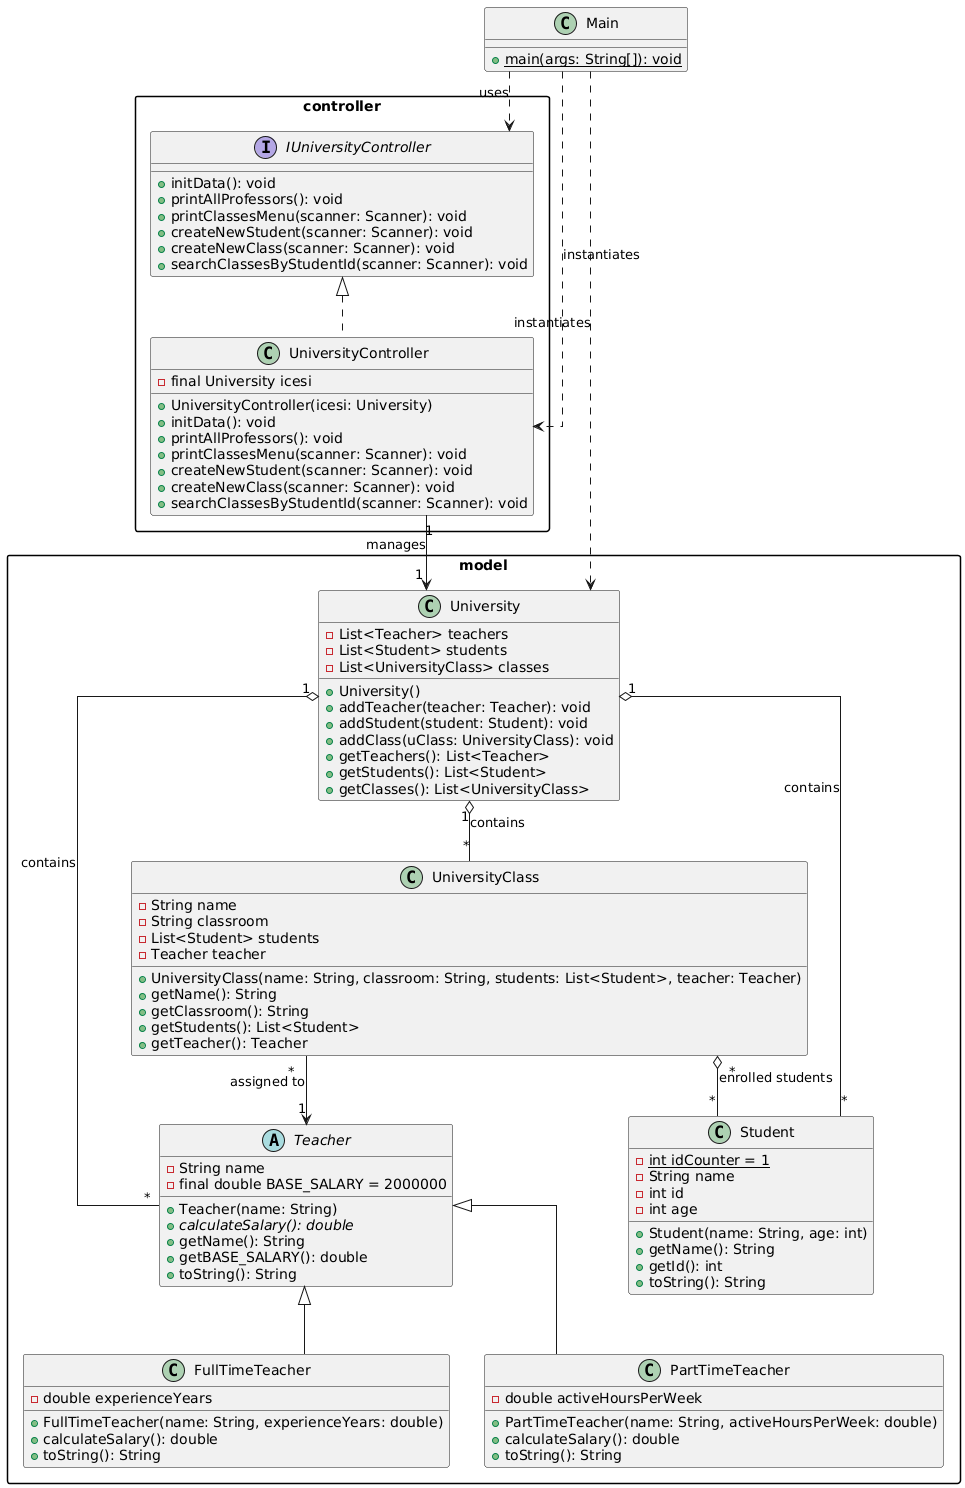

The diagram above was rendered by PlantUML. Its source (embedded in the PNG):
@startuml
skinparam linetype ortho
skinparam packageStyle rectangle

package "model" {
    abstract class Teacher {
        - String name
        - final double BASE_SALARY = 2000000
        + Teacher(name: String)
        + {abstract} calculateSalary(): double
        + getName(): String
        + getBASE_SALARY(): double
        + toString(): String
    }

    class FullTimeTeacher {
        - double experienceYears
        + FullTimeTeacher(name: String, experienceYears: double)
        + calculateSalary(): double
        + toString(): String
    }

    class PartTimeTeacher {
        - double activeHoursPerWeek
        + PartTimeTeacher(name: String, activeHoursPerWeek: double)
        + calculateSalary(): double
        + toString(): String
    }

    class Student {
        - {static} int idCounter = 1
        - String name
        - int id
        - int age
        + Student(name: String, age: int)
        + getName(): String
        + getId(): int
        + toString(): String
    }

    class UniversityClass {
        - String name
        - String classroom
        - List<Student> students
        - Teacher teacher
        + UniversityClass(name: String, classroom: String, students: List<Student>, teacher: Teacher)
        + getName(): String
        + getClassroom(): String
        + getStudents(): List<Student>
        + getTeacher(): Teacher
    }

    class University {
        - List<Teacher> teachers
        - List<Student> students
        - List<UniversityClass> classes
        + University()
        + addTeacher(teacher: Teacher): void
        + addStudent(student: Student): void
        + addClass(uClass: UniversityClass): void
        + getTeachers(): List<Teacher>
        + getStudents(): List<Student>
        + getClasses(): List<UniversityClass>
    }
}

package "controller" {
    interface IUniversityController {
        + initData(): void
        + printAllProfessors(): void
        + printClassesMenu(scanner: Scanner): void
        + createNewStudent(scanner: Scanner): void
        + createNewClass(scanner: Scanner): void
        + searchClassesByStudentId(scanner: Scanner): void
    }

    class UniversityController {
        - final University icesi
        + UniversityController(icesi: University)
        + initData(): void
        + printAllProfessors(): void
        + printClassesMenu(scanner: Scanner): void
        + createNewStudent(scanner: Scanner): void
        + createNewClass(scanner: Scanner): void
        + searchClassesByStudentId(scanner: Scanner): void
    }
}

class Main {
    + {static} main(args: String[]): void
}

' Herencia de Profesores
Teacher <|-- FullTimeTeacher
Teacher <|-- PartTimeTeacher

' Implementación de Interfaz
IUniversityController <|.. UniversityController

' Relaciones de Universidad (Agregaciones)
University "1" o-- "*" Teacher : contains
University "1" o-- "*" Student : contains
University "1" o-- "*" UniversityClass : contains

' Relaciones de la Clase de Universidad
UniversityClass "*" --> "1" Teacher : assigned to
UniversityClass "*" o-- "*" Student : enrolled students

' Relaciones del Controlador y Main
UniversityController "1" --> "1" University : manages
Main ..> IUniversityController : uses
Main ..> UniversityController : instantiates
Main ..> University : instantiates
@enduml